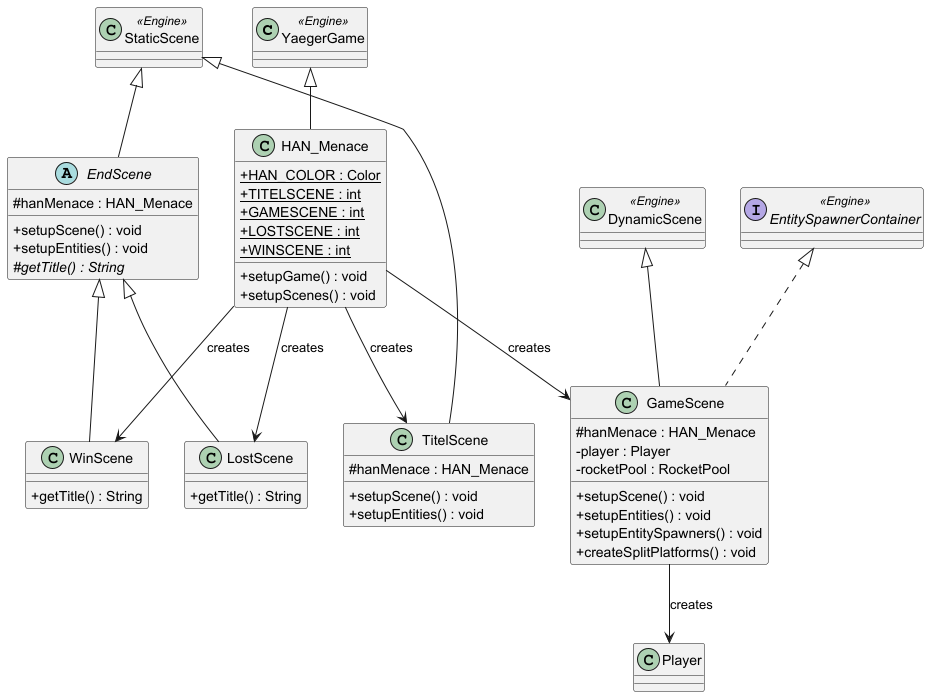

The diagram above was rendered by PlantUML. Its source (embedded in the PNG):
@startuml Scenes

skinparam classAttributeIconSize 0
skinparam packageStyle rectangle

class "YaegerGame" <<Engine>> {
}

class "StaticScene" <<Engine>> {
}

class "DynamicScene" <<Engine>> {
}

interface "EntitySpawnerContainer" <<Engine>> {
}

class HAN_Menace {
    +{static} HAN_COLOR : Color
    +{static} TITELSCENE : int
    +{static} GAMESCENE : int
    +{static} LOSTSCENE : int
    +{static} WINSCENE : int
    +setupGame() : void
    +setupScenes() : void
}

class TitelScene {
    #hanMenace : HAN_Menace
    +setupScene() : void
    +setupEntities() : void
}

class GameScene {
    #hanMenace : HAN_Menace
    -player : Player
    -rocketPool : RocketPool
    +setupScene() : void
    +setupEntities() : void
    +setupEntitySpawners() : void
    +createSplitPlatforms() : void
}

abstract class EndScene {
    #hanMenace : HAN_Menace
    +setupScene() : void
    +setupEntities() : void
    #{abstract} getTitle() : String
}

class WinScene {
    +getTitle() : String
}

class LostScene {
    +getTitle() : String
}

YaegerGame <|-- HAN_Menace
StaticScene <|-- TitelScene
DynamicScene <|-- GameScene
EntitySpawnerContainer <|.. GameScene
StaticScene <|-- EndScene
EndScene <|-- WinScene
EndScene <|-- LostScene

HAN_Menace --> TitelScene : creates
HAN_Menace --> GameScene : creates
HAN_Menace --> WinScene : creates
HAN_Menace --> LostScene : creates
GameScene --> "Player" : creates

@enduml